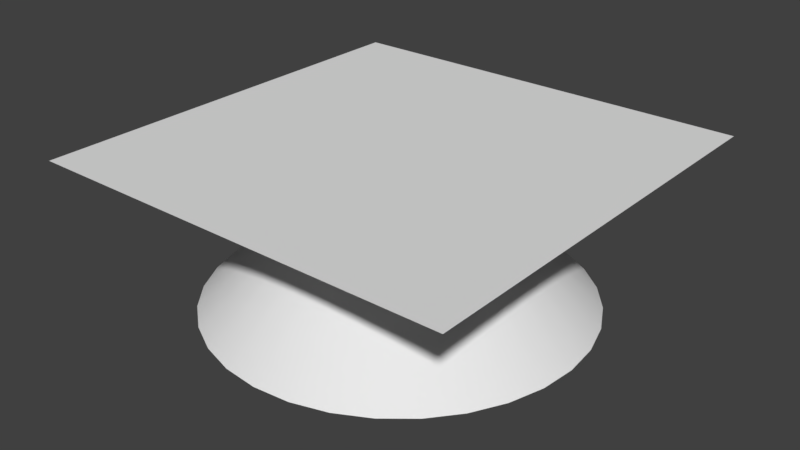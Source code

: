 # Source: SM_Dump.blend  (saved by Blender 2.78.0; exported with 4.5.12 LTS)
import bpy
from mathutils import Matrix  # noqa: F401  (used for matrix-valued properties, if any)

bpy.ops.wm.read_factory_settings(use_empty=True)
scene = bpy.context.scene
scene.name = 'Scene'

# ---- collections
col_collection_1 = bpy.data.collections.new('Collection 1'); scene.collection.children.link(col_collection_1)

# ---- node groups
ng_auto_smooth = bpy.data.node_groups.new('Auto Smooth', 'GeometryNodeTree')
_s = ng_auto_smooth.interface.new_socket(name='Geometry', in_out='OUTPUT', socket_type='NodeSocketGeometry')
_s = ng_auto_smooth.interface.new_socket(name='Geometry', in_out='INPUT', socket_type='NodeSocketGeometry')
_s = ng_auto_smooth.interface.new_socket(name='Angle', in_out='INPUT', socket_type='NodeSocketFloat')
_s.subtype = 'ANGLE'
_s.min_value = 0.0
_s.max_value = 3.142
ng_auto_smooth.is_modifier = True
_N = ng_auto_smooth.nodes; _L = ng_auto_smooth.links
n0 = _N.new('NodeGroupOutput'); n0.name = 'Group Output'; n0.location = (480, -100)
n1 = _N.new('NodeGroupInput'); n1.name = 'Group Input'; n1.location = (-420, -300)
n2 = _N.new('NodeGroupInput'); n2.name = 'Group Input.001'; n2.location = (-60, -100)
n3 = _N.new('GeometryNodeSetShadeSmooth'); n3.name = 'Set Shade Smooth'; n3.location = (120, -100)
n3.domain = 'EDGE'
n4 = _N.new('GeometryNodeSetShadeSmooth'); n4.name = 'Set Shade Smooth.001'; n4.location = (300, -100)
n5 = _N.new('GeometryNodeInputMeshEdgeAngle'); n5.name = 'Edge Angle'; n5.location = (-420, -220)
n6 = _N.new('GeometryNodeInputEdgeSmooth'); n6.name = 'Is Edge Smooth'; n6.location = (-60, -160)
n7 = _N.new('GeometryNodeInputShadeSmooth'); n7.name = 'Is Face Smooth'; n7.location = (-240, -340)
n8 = _N.new('FunctionNodeBooleanMath'); n8.name = 'Boolean Math'; n8.location = (-60, -220)
n9 = _N.new('FunctionNodeCompare'); n9.name = 'Compare'; n9.location = (-240, -180)
n9.operation = 'LESS_EQUAL'
_L.new(n5.outputs[0], n9.inputs[0])
_L.new(n4.outputs[0], n0.inputs[0])
_L.new(n1.outputs[1], n9.inputs[1])
_L.new(n9.outputs[0], n8.inputs[0])
_L.new(n7.outputs[0], n8.inputs[1])
_L.new(n2.outputs[0], n3.inputs[0])
_L.new(n6.outputs[0], n3.inputs[1])
_L.new(n3.outputs[0], n4.inputs[0])
_L.new(n8.outputs[0], n3.inputs[2])
n0.is_active_output = True

# ---- world
world_world = bpy.data.worlds.new('World'); scene.world = world_world
world_world.color = (0.05088, 0.05088, 0.05088)
world_world.use_sun_shadow = False
world_world.sun_shadow_jitter_overblur = 0.0
world_world.cycles.sampling_method = 'MANUAL'

# ---- meshes
me_plane_002 = bpy.data.meshes.new('Plane.002')
me_plane_002.from_pydata([(-9.103e-06, 88.41, 1.431e-06), (17.25, 86.72, 1.431e-06), (33.83, 81.68, 1.431e-06), (49.12, 73.51, 1.431e-06), (62.52, 62.52, 1.431e-06), (73.51, 49.12, 1.431e-06), (81.68, 33.83, 1.431e-06), (86.72, 17.25, 1.431e-06), (88.41, -2.133e-05, 1.431e-06), (86.72, -17.25, 1.431e-06), (81.68, -33.83, 1.431e-06), (73.51, -49.12, 1.431e-06), (62.52, -62.52, 1.431e-06), (49.12, -73.51, 1.431e-06), (33.83, -81.68, 1.431e-06), (17.25, -86.72, 1.431e-06), (-3.608e-05, -88.41, 1.431e-06), (-17.25, -86.72, 1.431e-06), (-33.83, -81.68, 1.431e-06), (-49.12, -73.51, 1.431e-06), (-62.52, -62.52, 1.431e-06), (-73.51, -49.12, 1.431e-06), (-81.68, -33.83, 1.431e-06), (-86.72, -17.25, 1.431e-06), (-88.41, 5.962e-05, 1.431e-06), (-86.72, 17.25, 1.431e-06), (-81.68, 33.83, 1.431e-06), (-73.51, 49.12, 1.431e-06), (-62.52, 62.52, 1.431e-06), (-49.12, 73.51, 1.431e-06), (-33.83, 81.68, 1.431e-06), (-17.25, 86.72, 1.431e-06), (10.24, 24.73, 60.81), (5.222, 26.25, 60.81), (-9.728e-06, 26.77, 60.81), (-5.222, 26.25, 60.81), (-10.24, 24.73, 60.81), (-14.87, 22.26, 60.81), (-18.93, 18.93, 60.81), (-22.26, 14.87, 60.81), (-24.73, 10.24, 60.81), (-26.26, 5.222, 60.81), (-26.77, -3.873e-06, 60.81), (-26.26, -5.222, 60.81), (-24.73, -10.24, 60.81), (-22.26, -14.87, 60.81), (-18.93, -18.93, 60.81), (-14.87, -22.26, 60.81), (-10.24, -24.73, 60.81), (-5.222, -26.26, 60.81), (-1.79e-05, -26.77, 60.81), (5.222, -26.26, 60.81), (10.24, -24.73, 60.81), (14.87, -22.26, 60.81), (18.93, -18.93, 60.81), (22.26, -14.87, 60.81), (24.73, -10.24, 60.81), (26.26, -5.222, 60.81), (26.77, -2.838e-05, 60.81), (26.26, 5.222, 60.81), (24.73, 10.24, 60.81), (22.26, 14.87, 60.81), (18.93, 18.93, 60.81), (14.87, 22.26, 60.81), (8.57, 25.24, 60.81), (11.79, 23.91, 60.81), (3.064, 7.398, 70.0), (3.482, 26.43, 60.81), (6.896, 25.75, 60.81), (1.562, 7.853, 70.0), (-1.741, 26.6, 60.81), (1.741, 26.6, 60.81), (-7.418e-06, 8.007, 70.0), (-6.896, 25.75, 60.81), (-3.482, 26.43, 60.81), (-1.562, 7.853, 70.0), (-11.79, 23.91, 60.81), (-8.57, 25.24, 60.81), (-3.064, 7.398, 70.0), (-16.22, 21.15, 60.81), (-13.33, 23.08, 60.81), (-4.449, 6.658, 70.0), (-20.04, 17.58, 60.81), (-17.58, 20.04, 60.81), (-5.662, 5.662, 70.0), (-23.08, 13.33, 60.81), (-21.15, 16.22, 60.81), (-6.658, 4.449, 70.0), (-25.24, 8.57, 60.81), (-23.91, 11.79, 60.81), (-7.398, 3.064, 70.0), (-26.43, 3.482, 60.81), (-25.75, 6.896, 60.81), (-7.853, 1.562, 70.0), (-26.6, -1.741, 60.81), (-26.6, 1.741, 60.81), (-8.007, -2.074e-05, 70.0), (-25.75, -6.896, 60.81), (-26.43, -3.482, 60.81), (-7.853, -1.562, 70.0), (-23.91, -11.79, 60.81), (-25.24, -8.57, 60.81), (-7.398, -3.064, 70.0), (-21.15, -16.22, 60.81), (-23.08, -13.33, 60.81), (-6.658, -4.449, 70.0), (-17.58, -20.04, 60.81), (-20.04, -17.58, 60.81), (-5.662, -5.662, 70.0), (-13.33, -23.08, 60.81), (-16.22, -21.15, 60.81), (-4.449, -6.658, 70.0), (-8.57, -25.24, 60.81), (-11.79, -23.91, 60.81), (-3.064, -7.398, 70.0), (-3.482, -26.43, 60.81), (-6.896, -25.75, 60.81), (-1.562, -7.853, 70.0), (1.741, -26.6, 60.81), (-1.741, -26.6, 60.81), (-1.215e-05, -8.007, 70.0), (6.896, -25.75, 60.81), (3.482, -26.43, 60.81), (1.562, -7.853, 70.0), (11.79, -23.91, 60.81), (8.57, -25.24, 60.81), (3.064, -7.398, 70.0), (16.22, -21.15, 60.81), (13.33, -23.08, 60.81), (4.449, -6.658, 70.0), (20.04, -17.58, 60.81), (17.58, -20.04, 60.81), (5.662, -5.662, 70.0), (23.08, -13.33, 60.81), (21.15, -16.22, 60.81), (6.658, -4.449, 70.0), (25.24, -8.57, 60.81), (23.91, -11.79, 60.81), (7.398, -3.064, 70.0), (26.43, -3.482, 60.81), (25.75, -6.896, 60.81), (7.853, -1.562, 70.0), (26.6, 1.741, 60.81), (26.6, -1.741, 60.81), (8.007, -2.743e-05, 70.0), (25.75, 6.896, 60.81), (26.43, 3.482, 60.81), (7.853, 1.562, 70.0), (23.91, 11.79, 60.81), (25.24, 8.57, 60.81), (7.398, 3.064, 70.0), (21.15, 16.22, 60.81), (23.08, 13.33, 60.81), (6.658, 4.449, 70.0), (17.58, 20.04, 60.81), (20.04, 17.58, 60.81), (5.662, 5.662, 70.0), (13.33, 23.08, 60.81), (16.22, 21.15, 60.81), (4.449, 6.658, 70.0)], [], [(31, 35, 74, 70, 34, 0), (0, 34, 71, 67, 33, 1), (2, 32, 65, 157, 63, 3), (3, 63, 158, 154, 62, 4), (4, 62, 155, 151, 61, 5), (5, 61, 152, 148, 60, 6), (25, 41, 92, 88, 40, 26), (6, 60, 149, 145, 59, 7), (8, 58, 143, 139, 57, 9), (9, 57, 140, 136, 56, 10), (10, 56, 137, 133, 55, 11), (11, 55, 134, 130, 54, 12), (12, 54, 131, 127, 53, 13), (13, 53, 128, 124, 52, 14), (14, 52, 125, 121, 51, 15), (15, 51, 122, 118, 50, 16), (16, 50, 119, 115, 49, 17), (17, 49, 116, 112, 48, 18), (18, 48, 113, 109, 47, 19), (19, 47, 110, 106, 46, 20), (20, 46, 107, 103, 45, 21), (21, 45, 104, 100, 44, 22), (22, 44, 101, 97, 43, 23), (23, 43, 98, 94, 42, 24), (24, 42, 95, 91, 41, 25), (7, 59, 146, 142, 58, 8), (26, 40, 89, 85, 39, 27), (27, 39, 86, 82, 38, 28), (28, 38, 83, 79, 37, 29), (29, 37, 80, 76, 36, 30), (30, 36, 77, 73, 35, 31), (32, 64, 66, 65), (64, 68, 69, 66), (33, 67, 69, 68), (67, 71, 72, 69), (34, 70, 72, 71), (70, 74, 75, 72), (35, 73, 75, 74), (73, 77, 78, 75), (36, 76, 78, 77), (76, 80, 81, 78), (37, 79, 81, 80), (79, 83, 84, 81), (38, 82, 84, 83), (82, 86, 87, 84), (39, 85, 87, 86), (85, 89, 90, 87), (40, 88, 90, 89), (88, 92, 93, 90), (41, 91, 93, 92), (91, 95, 96, 93), (42, 94, 96, 95), (94, 98, 99, 96), (43, 97, 99, 98), (97, 101, 102, 99), (44, 100, 102, 101), (100, 104, 105, 102), (45, 103, 105, 104), (103, 107, 108, 105), (46, 106, 108, 107), (106, 110, 111, 108), (47, 109, 111, 110), (109, 113, 114, 111), (48, 112, 114, 113), (112, 116, 117, 114), (49, 115, 117, 116), (115, 119, 120, 117), (50, 118, 120, 119), (118, 122, 123, 120), (51, 121, 123, 122), (121, 125, 126, 123), (52, 124, 126, 125), (124, 128, 129, 126), (53, 127, 129, 128), (127, 131, 132, 129), (54, 130, 132, 131), (130, 134, 135, 132), (55, 133, 135, 134), (133, 137, 138, 135), (56, 136, 138, 137), (136, 140, 141, 138), (57, 139, 141, 140), (139, 143, 144, 141), (58, 142, 144, 143), (142, 146, 147, 144), (59, 145, 147, 146), (145, 149, 150, 147), (60, 148, 150, 149), (148, 152, 153, 150), (61, 151, 153, 152), (151, 155, 156, 153), (62, 154, 156, 155), (154, 158, 159, 156), (63, 157, 159, 158), (157, 65, 66, 159), (66, 69, 72, 75, 78, 81, 84, 87, 90, 93, 96, 99, 102, 105, 108, 111, 114, 117, 120, 123, 126, 129, 132, 135, 138, 141, 144, 147, 150, 153, 156, 159), (1, 33, 68, 64, 32, 2)])
me_plane_002.polygons.foreach_set('use_smooth', [True] * 97)
me_plane_002.materials.append(None)
me_plane_002.use_remesh_preserve_volume = False
me_plane_002.use_remesh_preserve_attributes = False
me_plane_002.use_mirror_vertex_groups = False
me_plane_002.update()
me_plane = bpy.data.meshes.new('Plane')
me_plane.from_pydata([(-100.0, -100.0, 0.0), (100.0, -100.0, 0.0), (-100.0, 100.0, 0.0), (100.0, 100.0, 0.0)], [], [(0, 1, 3, 2)])
me_plane.polygons.foreach_set('use_smooth', [True] * 1)
me_plane.use_remesh_preserve_volume = False
me_plane.use_remesh_preserve_attributes = False
me_plane.use_mirror_vertex_groups = False
me_plane.update()

# ---- objects
ob_plane_001 = bpy.data.objects.new('Plane.001', me_plane_002)
ob_plane = bpy.data.objects.new('Plane', me_plane)

# ---- transforms, parenting, visibility, modifiers, constraints
ob_plane_001.location = (0.0, 0.0, -71.0)
ob_plane_001.lineart.crease_threshold = 0.0
_m = ob_plane_001.modifiers.new('Auto Smooth', 'NODES')
_m.node_group = ng_auto_smooth
_gi = [s.identifier for s in ng_auto_smooth.interface.items_tree if s.item_type == 'SOCKET' and s.in_out == 'INPUT']
_m[_gi[1]] = 0.5236  # Angle
ob_plane.location = (0.0, 0.0, 0.0)
ob_plane.lineart.crease_threshold = 0.0
_m = ob_plane.modifiers.new('Auto Smooth', 'NODES')
_m.node_group = ng_auto_smooth
_gi = [s.identifier for s in ng_auto_smooth.interface.items_tree if s.item_type == 'SOCKET' and s.in_out == 'INPUT']
_m[_gi[1]] = 0.5236  # Angle

# ---- collection membership
col_collection_1.objects.link(ob_plane_001)
col_collection_1.objects.link(ob_plane)

# ---- scene / render settings (as saved in the file)
scene.frame_start = 1; scene.frame_end = 250; scene.frame_set(0)
scene.render.engine = 'BLENDER_EEVEE_NEXT'
scene.render.resolution_percentage = 50
scene.render.fps = 30
scene.render.dither_intensity = 0.0
scene.cycles.use_denoising = False
scene.cycles.samples = 128
scene.cycles.sampling_pattern = 'TABULATED_SOBOL'
scene.cycles.light_sampling_threshold = 0.0
scene.cycles.use_adaptive_sampling = False
scene.cycles.use_light_tree = False
scene.cycles.blur_glossy = 0.0
scene.cycles.sample_clamp_indirect = 0.0
scene.view_settings.view_transform = 'Standard'
scene.unit_settings.scale_length = 0.01
bpy.context.view_layer.update()

# ---- added for rendering (the .blend has no active camera and no usable light): camera, sun
cam_auto = bpy.data.cameras.new('AutoCamera')
cam_auto.lens = 50.0
cam_auto.sensor_width = 36.0
cam_auto.clip_end = 4735.18
ob_auto_camera = bpy.data.objects.new('AutoCamera', cam_auto)
scene.collection.objects.link(ob_auto_camera)
ob_auto_camera.location = (269.812, -323.775, 180.35)
ob_auto_camera.rotation_euler = (1.09748, -7.21219e-08, 0.694738)
scene.camera = ob_auto_camera
light_auto_sun = bpy.data.lights.new('AutoSun', 'SUN')
light_auto_sun.energy = 3.0
light_auto_sun.angle = 0.0523599
ob_auto_sun = bpy.data.objects.new('AutoSun', light_auto_sun)
scene.collection.objects.link(ob_auto_sun)
ob_auto_sun.rotation_euler = (0.872665, 0.174533, 0.523599)
bpy.context.view_layer.update()
